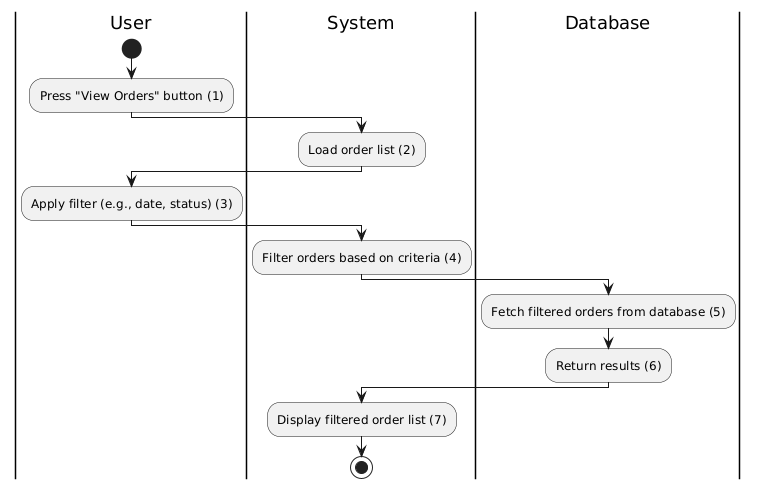

The diagram above was rendered by PlantUML. Its source (embedded in the PNG):
@startuml
|User|
start
:Press "View Orders" button (1);
|System|
:Load order list (2);

|User|
:Apply filter (e.g., date, status) (3);
|System|
:Filter orders based on criteria (4);

|Database|
:Fetch filtered orders from database (5);
:Return results (6);

|System|
:Display filtered order list (7);

stop
@enduml